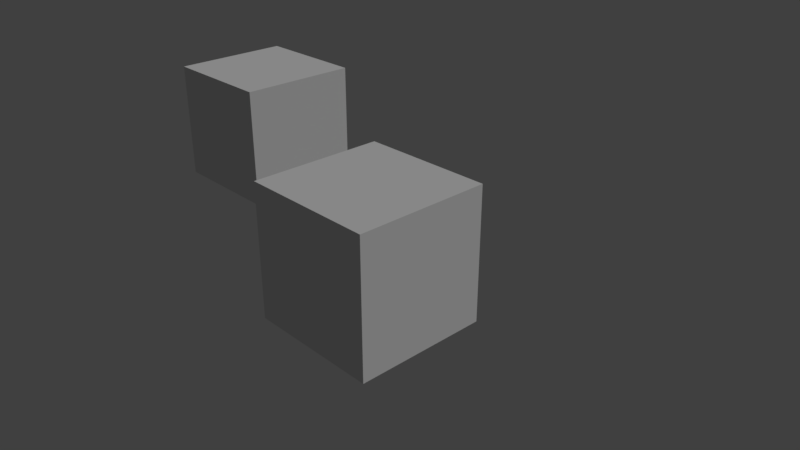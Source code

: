 # Source: ChannelRotation.blend  (saved by Blender 2.79.1; exported with 4.5.12 LTS)
import bpy
from mathutils import Matrix  # noqa: F401  (used for matrix-valued properties, if any)

bpy.ops.wm.read_factory_settings(use_empty=True)
scene = bpy.context.scene
scene.name = 'Scene'

# ---- collections
col_collection_1 = bpy.data.collections.new('Collection 1'); scene.collection.children.link(col_collection_1)
col_collection_2 = bpy.data.collections.new('Collection 2'); scene.collection.children.link(col_collection_2)
col_group = bpy.data.collections.new('Group')  # instanced only; not linked into the scene

# ---- materials (node trees are filled in below, after node groups)
mat_material = bpy.data.materials.new('Material')
mat_material.alpha_threshold = 0.0
mat_material.use_transparent_shadow = False
mat_material.roughness = 0.5
mat_material.line_color = (0.0, 0.0, 0.0, 1.0)

# ---- material node trees

# ---- world
world_world = bpy.data.worlds.new('World'); scene.world = world_world
world_world.color = (0.05088, 0.05088, 0.05088)
world_world.use_sun_shadow = False
world_world.sun_shadow_jitter_overblur = 0.0
world_world.cycles.sampling_method = 'MANUAL'

# ---- cameras
cam_camera = bpy.data.cameras.new('Camera')
cam_camera.clip_end = 100.0
cam_camera.lens = 35.0
cam_camera.sensor_width = 32.0
cam_camera.sensor_height = 18.0
cam_camera.ortho_scale = 7.314
cam_camera.dof.focus_distance = 0.0
cam_camera.dof.aperture_fstop = 128.0

# ---- lights
light_lamp = bpy.data.lights.new('Lamp', 'SUN')
light_lamp.transmission_factor = 0.0
light_lamp.cutoff_distance = 30.0
light_lamp.angle = 0.1993
light_lamp.energy = 1.0
light_lamp.shadow_buffer_clip_start = 1.001
light_lamp.shadow_soft_size = 0.1
light_lamp.shadow_cascade_max_distance = 1000.0

# ---- meshes
me_cube = bpy.data.meshes.new('Cube')
me_cube.from_pydata([(1.0, 1.0, -1.0), (-1.0, -1.0, -1.0), (-1.0, 1.0, -1.0), (1.0, 1.0, -1.0), (-1.0, -1.0, 1.0), (-1.0, 1.0, 1.0), (1.0, 1.0, 1.0), (1.0, -1.0, 1.0), (-1.0, -1.0, 1.0), (-1.0, 1.0, 1.0), (1.0, 1.0, -1.0), (1.0, -1.0, -1.0), (1.0, 1.0, 1.0), (1.0, -1.0, 1.0), (1.0, -1.0, -1.0), (-1.0, -1.0, -1.0), (1.0, -1.0, 1.0), (-1.0, -1.0, 1.0), (1.0, -1.0, -1.0), (-1.0, -1.0, -1.0), (-1.0, 1.0, -1.0), (-1.0, 1.0, -1.0), (1.0, 1.0, 1.0), (-1.0, 1.0, 1.0)], [], [(22, 0, 21, 23), (14, 16, 17, 15), (3, 18, 19, 20), (1, 4, 5, 2), (6, 9, 8, 7), (10, 12, 13, 11)])
_uv = me_cube.uv_layers.new(name='UVMap')
_uv.uv.foreach_set('vector', [0.0, 0.0, 1.0, 0.0, 1.0, 1.0, 0.0, 1.0, 0.0, 0.0, 1.0, 0.0, 1.0, 1.0, 0.0, 1.0, 0.0, 0.0, 1.0, 0.0, 1.0, 1.0, 0.0, 1.0, 0.0, 0.0, 1.0, 0.0, 1.0, 1.0, 0.0, 1.0, 0.0, 0.0, 1.0, 0.0, 1.0, 1.0, 0.0, 1.0, 0.0, 0.0, 1.0, 0.0, 1.0, 1.0, 0.0, 1.0])
me_cube.materials.append(mat_material)
me_cube.use_remesh_preserve_volume = False
me_cube.use_remesh_preserve_attributes = False
me_cube.use_mirror_vertex_groups = False
me_cube.update()
arm_armature = bpy.data.armatures.new('Armature')  # bones are not reproduced

# ---- objects
ob_lamp = bpy.data.objects.new('Lamp', light_lamp)
ob_camera = bpy.data.objects.new('Camera', cam_camera)
ob_armature = bpy.data.objects.new('Armature', arm_armature)
ob_cube = bpy.data.objects.new('Cube', me_cube)
ob_group = bpy.data.objects.new('Group', None)

# ---- transforms, parenting, visibility, modifiers, constraints
ob_lamp.location = (4.076, 1.005, 5.904)
ob_lamp.rotation_euler = (0.6503, 0.05522, 1.866)
ob_lamp.lock_rotations_4d = False
ob_lamp.empty_display_type = 'ARROWS'
ob_lamp.color = (0.0, 0.0, 0.0, 0.0)
ob_lamp.lineart.crease_threshold = 0.0
ob_camera.location = (7.481, -6.508, 5.344)
ob_camera.rotation_euler = (1.109, 0.0, 0.8149)
ob_camera.lock_rotations_4d = False
ob_camera.empty_display_type = 'ARROWS'
ob_camera.color = (0.0, 0.0, 0.0, 0.0)
ob_camera.display_type = 'WIRE'
ob_camera.lineart.crease_threshold = 0.0
ob_armature.location = (0.0, 0.0, 0.0)
ob_armature.lineart.crease_threshold = 0.0
ob_cube.parent = ob_armature
ob_cube.location = (0.0, 0.0, 0.0)
ob_cube.lock_rotations_4d = False
ob_cube.empty_display_type = 'ARROWS'
ob_cube.lineart.crease_threshold = 0.0
_vg = ob_cube.vertex_groups.new(name='Bone')
_vg.add([4, 5, 6, 7, 8, 9, 12, 13, 16, 17, 22, 23], 1.0, 'REPLACE')
_m = ob_cube.modifiers.new('Armature', 'ARMATURE')
_m.object = ob_armature
ob_group.location = (-5.0, 2.0, 0.0)
ob_group.empty_image_offset = (0.0, 0.0)
ob_group.show_instancer_for_render = False
ob_group.instance_type = 'COLLECTION'
ob_group.lineart.crease_threshold = 0.0
ob_group.instance_collection = col_group

# ---- collection membership
col_collection_1.objects.link(ob_lamp)
col_collection_1.objects.link(ob_camera)
col_collection_2.objects.link(ob_armature)
col_collection_2.objects.link(ob_cube)
col_collection_2.objects.link(ob_group)
col_group.objects.link(ob_armature)
col_group.objects.link(ob_cube)

# ---- scene / render settings (as saved in the file)
scene.camera = ob_camera
scene.frame_start = 1; scene.frame_end = 250; scene.frame_set(1)
scene.render.engine = 'BLENDER_EEVEE_NEXT'
scene.render.resolution_percentage = 50
scene.render.dither_intensity = 0.0
scene.cycles.use_denoising = False
scene.cycles.samples = 128
scene.cycles.sampling_pattern = 'TABULATED_SOBOL'
scene.cycles.use_adaptive_sampling = False
scene.cycles.use_light_tree = False
scene.view_settings.view_transform = 'Standard'
bpy.context.view_layer.update()
